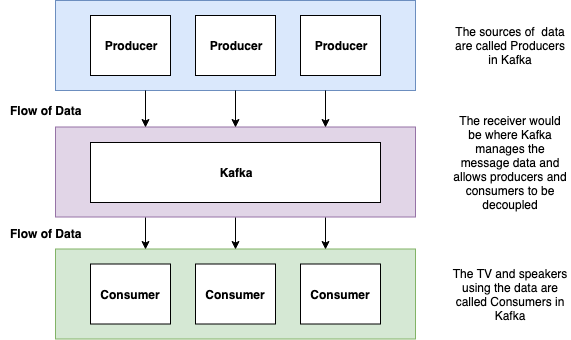

The diagram above was exported from draw.io. Its source (the exported page's mxGraphModel, read from the mxfile embedded in the PNG):
<mxGraphModel dx="1186" dy="614" grid="1" gridSize="10" guides="1" tooltips="1" connect="1" arrows="1" fold="1" page="1" pageScale="1" pageWidth="850" pageHeight="1100" math="0" shadow="0">
  <root>
    <mxCell id="0" />
    <mxCell id="1" parent="0" />
    <mxCell id="lOx3Z8UbXJG36ZmUuust-1" value="" style="rounded=0;whiteSpace=wrap;html=1;fillColor=#d5e8d4;strokeColor=#82b366;" vertex="1" parent="1">
      <mxGeometry x="265" y="278.5" width="360" height="90" as="geometry" />
    </mxCell>
    <mxCell id="lOx3Z8UbXJG36ZmUuust-2" value="" style="rounded=0;whiteSpace=wrap;html=1;fillColor=#dae8fc;strokeColor=#6c8ebf;" vertex="1" parent="1">
      <mxGeometry x="265" y="30" width="360" height="90" as="geometry" />
    </mxCell>
    <mxCell id="lOx3Z8UbXJG36ZmUuust-3" value="" style="rounded=0;whiteSpace=wrap;html=1;fillColor=#e1d5e7;strokeColor=#9673a6;" vertex="1" parent="1">
      <mxGeometry x="265" y="156.5" width="360" height="90" as="geometry" />
    </mxCell>
    <mxCell id="lOx3Z8UbXJG36ZmUuust-4" value="&lt;b&gt;Producer&lt;/b&gt;" style="rounded=0;whiteSpace=wrap;html=1;" vertex="1" parent="1">
      <mxGeometry x="300" y="45" width="80" height="60" as="geometry" />
    </mxCell>
    <mxCell id="lOx3Z8UbXJG36ZmUuust-5" value="" style="edgeStyle=orthogonalEdgeStyle;rounded=0;orthogonalLoop=1;jettySize=auto;html=1;entryX=0.5;entryY=0;entryDx=0;entryDy=0;exitX=0.5;exitY=1;exitDx=0;exitDy=0;" edge="1" parent="1" source="lOx3Z8UbXJG36ZmUuust-2" target="lOx3Z8UbXJG36ZmUuust-3">
      <mxGeometry relative="1" as="geometry">
        <mxPoint x="445" y="130" as="sourcePoint" />
        <mxPoint x="445" y="150" as="targetPoint" />
      </mxGeometry>
    </mxCell>
    <mxCell id="lOx3Z8UbXJG36ZmUuust-6" value="&lt;b&gt;Producer&lt;/b&gt;" style="rounded=0;whiteSpace=wrap;html=1;" vertex="1" parent="1">
      <mxGeometry x="405" y="45" width="80" height="60" as="geometry" />
    </mxCell>
    <mxCell id="lOx3Z8UbXJG36ZmUuust-7" value="&lt;b&gt;Producer&lt;/b&gt;" style="rounded=0;whiteSpace=wrap;html=1;" vertex="1" parent="1">
      <mxGeometry x="510" y="45" width="80" height="60" as="geometry" />
    </mxCell>
    <mxCell id="lOx3Z8UbXJG36ZmUuust-8" value="&lt;b&gt;Consumer&lt;/b&gt;" style="rounded=0;whiteSpace=wrap;html=1;" vertex="1" parent="1">
      <mxGeometry x="300" y="293.5" width="80" height="60" as="geometry" />
    </mxCell>
    <mxCell id="lOx3Z8UbXJG36ZmUuust-9" value="&lt;b&gt;Consumer&lt;/b&gt;" style="rounded=0;whiteSpace=wrap;html=1;" vertex="1" parent="1">
      <mxGeometry x="405" y="293.5" width="80" height="60" as="geometry" />
    </mxCell>
    <mxCell id="lOx3Z8UbXJG36ZmUuust-10" value="&lt;b&gt;Consumer&lt;/b&gt;" style="rounded=0;whiteSpace=wrap;html=1;" vertex="1" parent="1">
      <mxGeometry x="510" y="293.5" width="80" height="60" as="geometry" />
    </mxCell>
    <mxCell id="lOx3Z8UbXJG36ZmUuust-11" value="&lt;b&gt;Kafka&lt;/b&gt;" style="rounded=0;whiteSpace=wrap;html=1;" vertex="1" parent="1">
      <mxGeometry x="300" y="172" width="290" height="60" as="geometry" />
    </mxCell>
    <mxCell id="lOx3Z8UbXJG36ZmUuust-12" value="" style="endArrow=classic;html=1;exitX=0.25;exitY=1;exitDx=0;exitDy=0;entryX=0.25;entryY=0;entryDx=0;entryDy=0;" edge="1" parent="1" source="lOx3Z8UbXJG36ZmUuust-2" target="lOx3Z8UbXJG36ZmUuust-3">
      <mxGeometry width="50" height="50" relative="1" as="geometry">
        <mxPoint x="270" y="400" as="sourcePoint" />
        <mxPoint x="350" y="140" as="targetPoint" />
      </mxGeometry>
    </mxCell>
    <mxCell id="lOx3Z8UbXJG36ZmUuust-13" value="" style="endArrow=classic;html=1;exitX=0.75;exitY=1;exitDx=0;exitDy=0;entryX=0.75;entryY=0;entryDx=0;entryDy=0;" edge="1" parent="1" source="lOx3Z8UbXJG36ZmUuust-2" target="lOx3Z8UbXJG36ZmUuust-3">
      <mxGeometry width="50" height="50" relative="1" as="geometry">
        <mxPoint x="270" y="440" as="sourcePoint" />
        <mxPoint x="320" y="390" as="targetPoint" />
      </mxGeometry>
    </mxCell>
    <mxCell id="lOx3Z8UbXJG36ZmUuust-14" value="" style="endArrow=classic;html=1;exitX=0.25;exitY=1;exitDx=0;exitDy=0;entryX=0.25;entryY=0;entryDx=0;entryDy=0;" edge="1" parent="1" source="lOx3Z8UbXJG36ZmUuust-3" target="lOx3Z8UbXJG36ZmUuust-1">
      <mxGeometry width="50" height="50" relative="1" as="geometry">
        <mxPoint x="270" y="440" as="sourcePoint" />
        <mxPoint x="320" y="390" as="targetPoint" />
      </mxGeometry>
    </mxCell>
    <mxCell id="lOx3Z8UbXJG36ZmUuust-15" value="" style="endArrow=classic;html=1;exitX=0.5;exitY=1;exitDx=0;exitDy=0;entryX=0.5;entryY=0;entryDx=0;entryDy=0;" edge="1" parent="1" source="lOx3Z8UbXJG36ZmUuust-3" target="lOx3Z8UbXJG36ZmUuust-1">
      <mxGeometry width="50" height="50" relative="1" as="geometry">
        <mxPoint x="270" y="440" as="sourcePoint" />
        <mxPoint x="320" y="390" as="targetPoint" />
      </mxGeometry>
    </mxCell>
    <mxCell id="lOx3Z8UbXJG36ZmUuust-16" value="" style="endArrow=classic;html=1;exitX=0.75;exitY=1;exitDx=0;exitDy=0;entryX=0.75;entryY=0;entryDx=0;entryDy=0;" edge="1" parent="1" source="lOx3Z8UbXJG36ZmUuust-3" target="lOx3Z8UbXJG36ZmUuust-1">
      <mxGeometry width="50" height="50" relative="1" as="geometry">
        <mxPoint x="270" y="440" as="sourcePoint" />
        <mxPoint x="320" y="390" as="targetPoint" />
      </mxGeometry>
    </mxCell>
    <mxCell id="lOx3Z8UbXJG36ZmUuust-17" value="&lt;b&gt;Flow of Data&lt;/b&gt;" style="text;html=1;resizable=0;autosize=1;align=center;verticalAlign=middle;points=[];fillColor=none;strokeColor=none;rounded=0;" vertex="1" parent="1">
      <mxGeometry x="210" y="130" width="90" height="20" as="geometry" />
    </mxCell>
    <mxCell id="lOx3Z8UbXJG36ZmUuust-18" value="&lt;b&gt;Flow of Data&lt;/b&gt;" style="text;html=1;resizable=0;autosize=1;align=center;verticalAlign=middle;points=[];fillColor=none;strokeColor=none;rounded=0;" vertex="1" parent="1">
      <mxGeometry x="210" y="252.5" width="90" height="20" as="geometry" />
    </mxCell>
    <mxCell id="lOx3Z8UbXJG36ZmUuust-19" value="The sources of&amp;nbsp; data are called Producers in Kafka" style="text;html=1;strokeColor=none;fillColor=none;align=center;verticalAlign=middle;whiteSpace=wrap;rounded=0;" vertex="1" parent="1">
      <mxGeometry x="660" y="65" width="120" height="20" as="geometry" />
    </mxCell>
    <mxCell id="lOx3Z8UbXJG36ZmUuust-20" value="The TV and speakers using the data are called Consumers in Kafka" style="text;html=1;strokeColor=none;fillColor=none;align=center;verticalAlign=middle;whiteSpace=wrap;rounded=0;" vertex="1" parent="1">
      <mxGeometry x="660" y="313.5" width="120" height="20" as="geometry" />
    </mxCell>
    <mxCell id="lOx3Z8UbXJG36ZmUuust-22" value="The receiver would be where Kafka manages the message data and allows producers and consumers to be decoupled" style="text;html=1;strokeColor=none;fillColor=none;align=center;verticalAlign=middle;whiteSpace=wrap;rounded=0;" vertex="1" parent="1">
      <mxGeometry x="660" y="182" width="120" height="20" as="geometry" />
    </mxCell>
  </root>
</mxGraphModel>